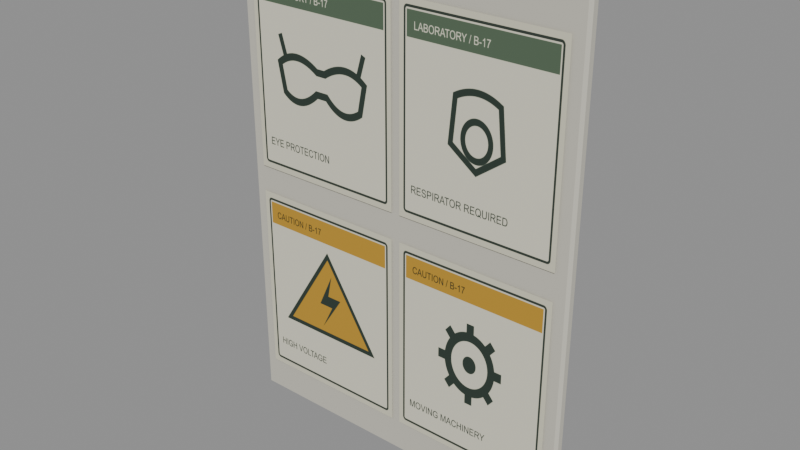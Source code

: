 # Source: safety_notice.blend  (saved by Blender 5.2.45; exported with 4.5.12 LTS)
import bpy
from mathutils import Matrix  # noqa: F401  (used for matrix-valued properties, if any)

bpy.ops.wm.read_factory_settings(use_empty=True)
scene = bpy.context.scene
scene.name = 'Scene'

# ---- images (referenced by path relative to the original .blend; pixels are not part of the script)
import os
ASSET_DIR = os.environ.get("B2B_ASSET_DIR", "")  # directory of the original .blend (textures are referenced by path, not embedded)
HERE = os.path.dirname(os.path.abspath(__file__))  # packed textures are extracted next to this script under _unpacked/

def load_image(name, relpath, width, height, colorspace="sRGB"):
    """Load a texture the original file referenced (path relative to the .blend, or extracted next to this script)."""
    p = next((c for c in (os.path.join(HERE, relpath), os.path.join(ASSET_DIR, relpath)) if relpath and os.path.exists(c)), "")
    if p:
        img = bpy.data.images.load(p, check_existing=True)
        img.name = name
    else:  # same state as the original file: an image datablock whose file is absent (Cycles renders it pink)
        img = bpy.data.images.new(name, width, height)
        img.source = "FILE"
        img.filepath = "//" + (relpath or name)
    img.colorspace_settings.name = colorspace
    return img
img_lab_pictograms_png = load_image('lab_pictograms.png', '_unpacked/lab_pictograms.47cd7b3a.png', 2048, 1024, 'sRGB')

# ---- materials (node trees are filled in below, after node groups)
mat_enamel_safety_notice_backing = bpy.data.materials.new('Enamel safety notice backing')
mat_enamel_safety_notice_backing.use_backface_culling = True
mat_original_laboratory_safety_pictograms = bpy.data.materials.new('Original laboratory safety pictograms')
mat_original_laboratory_safety_pictograms.use_backface_culling = True

# ---- material node trees
mat_enamel_safety_notice_backing.use_nodes = True; mat_enamel_safety_notice_backing.node_tree.nodes.clear()
_N = mat_enamel_safety_notice_backing.node_tree.nodes; _L = mat_enamel_safety_notice_backing.node_tree.links
n0 = _N.new('ShaderNodeBsdfPrincipled'); n0.name = 'Principled BSDF'; n0.location = (-200, 100)
n0.inputs[0].default_value = (0.58, 0.56, 0.48, 1.0)
n0.inputs[2].default_value = 1.0
n0.inputs[10].default_value = 0.005
n1 = _N.new('ShaderNodeOutputMaterial'); n1.name = 'Material Output'; n1.location = (200, 100)
_L.new(n0.outputs[0], n1.inputs[0])
n1.is_active_output = True
mat_original_laboratory_safety_pictograms.use_nodes = True; mat_original_laboratory_safety_pictograms.node_tree.nodes.clear()
_N = mat_original_laboratory_safety_pictograms.node_tree.nodes; _L = mat_original_laboratory_safety_pictograms.node_tree.links
n0 = _N.new('ShaderNodeBsdfPrincipled'); n0.name = 'Principled BSDF'; n0.location = (-200, 100)
n0.inputs[2].default_value = 1.0
n0.inputs[10].default_value = 0.005
n1 = _N.new('ShaderNodeOutputMaterial'); n1.name = 'Material Output'; n1.location = (200, 100)
n2 = _N.new('ShaderNodeTexImage'); n2.name = 'Image Texture'; n2.location = (0, 0)
n2.image = img_lab_pictograms_png
_L.new(n0.outputs[0], n1.inputs[0])
_L.new(n2.outputs[0], n0.inputs[0])
n1.is_active_output = True

# ---- meshes
me_cube = bpy.data.meshes.new('Cube')
me_cube.from_pydata([(-0.394, -0.0065, -0.55), (-0.394, -0.0125, -0.544), (-0.4, -0.0065, -0.544), (-0.394, -0.0125, 0.544), (-0.394, -0.0065, 0.55), (-0.4, -0.0065, 0.544), (-0.394, 0.0065, -0.55), (-0.4, 0.0065, -0.544), (-0.394, 0.0125, -0.544), (-0.394, 0.0065, 0.55), (-0.394, 0.0125, 0.544), (-0.4, 0.0065, 0.544), (0.394, -0.0065, -0.55), (0.4, -0.0065, -0.544), (0.394, -0.0125, -0.544), (0.394, -0.0065, 0.55), (0.394, -0.0125, 0.544), (0.4, -0.0065, 0.544), (0.394, 0.0065, -0.55), (0.394, 0.0125, -0.544), (0.4, 0.0065, -0.544), (0.394, 0.0065, 0.55), (0.4, 0.0065, 0.544), (0.394, 0.0125, 0.544)], [], [(0, 1, 2), (3, 4, 5), (6, 7, 8), (9, 10, 11), (12, 13, 14), (15, 16, 17), (18, 19, 20), (21, 22, 23), (0, 7, 6), (3, 2, 1), (9, 5, 4), (8, 11, 10), (6, 19, 18), (21, 10, 9), (20, 23, 22), (18, 13, 12), (15, 22, 21), (14, 17, 16), (12, 1, 0), (4, 16, 15), (18, 0, 6), (5, 7, 2), (16, 1, 14), (9, 15, 21), (10, 19, 8), (22, 13, 20), (0, 2, 7), (3, 5, 2), (9, 11, 5), (8, 7, 11), (6, 8, 19), (21, 23, 10), (20, 19, 23), (18, 20, 13), (15, 17, 22), (14, 13, 17), (12, 14, 1), (4, 3, 16), (18, 12, 0), (5, 11, 7), (16, 3, 1), (9, 4, 15), (10, 23, 19), (22, 17, 13)])
_uv = me_cube.uv_layers.new(name='UVMap')
_uv.uv.foreach_set('vector', [0.1269, 0.69, 0.1269, 0.75, 0.125, 0.69, 0.6236, 0.9981, 0.625, 0.9981, 0.6236, 1.0, 0.1269, 0.56, 0.125, 0.56, 0.1269, 0.5, 0.625, 0.2313, 0.6236, 0.2519, 0.6236, 0.205, 0.3731, 0.69, 0.376, 0.69, 0.3747, 0.7509, 0.6259, 0.7209, 0.6236, 0.7519, 0.6236, 0.705, 0.3731, 0.56, 0.3747, 0.4991, 0.376, 0.56, 0.6259, 0.5445, 0.6236, 0.56, 0.6236, 0.4986, 0.1269, 0.69, 0.125, 0.56, 0.1269, 0.56, 0.6236, 0.0, 0.3764, 0.06, 0.3764, 0.0, 0.625, 0.2313, 0.6236, 0.06, 0.625, 0.06, 0.3764, 0.2519, 0.6236, 0.205, 0.6236, 0.2519, 0.1269, 0.56, 0.3747, 0.4991, 0.3731, 0.56, 0.6259, 0.5445, 0.6236, 0.2519, 0.625, 0.2313, 0.376, 0.56, 0.6236, 0.4986, 0.6236, 0.56, 0.3731, 0.56, 0.376, 0.69, 0.3731, 0.69, 0.6259, 0.7209, 0.6236, 0.56, 0.6259, 0.5445, 0.3747, 0.7509, 0.6236, 0.705, 0.6236, 0.7519, 0.3731, 0.69, 0.1269, 0.75, 0.1269, 0.69, 0.625, 0.9981, 0.6236, 0.7519, 0.6259, 0.7209, 0.3731, 0.56, 0.1269, 0.69, 0.1269, 0.56, 0.6236, 0.06, 0.3764, 0.19, 0.3764, 0.06, 0.6236, 0.7519, 0.3764, 0.9981, 0.3747, 0.7509, 0.8731, 0.56, 0.6259, 0.7209, 0.6259, 0.5445, 0.6236, 0.2519, 0.3747, 0.4991, 0.3764, 0.2519, 0.6236, 0.56, 0.376, 0.69, 0.376, 0.56, 0.1269, 0.69, 0.125, 0.69, 0.125, 0.56, 0.6236, 0.0, 0.6236, 0.06, 0.3764, 0.06, 0.625, 0.2313, 0.6236, 0.205, 0.6236, 0.06, 0.3764, 0.2519, 0.3764, 0.19, 0.6236, 0.205, 0.1269, 0.56, 0.1269, 0.5, 0.3747, 0.4991, 0.6259, 0.5445, 0.6236, 0.4986, 0.6236, 0.2519, 0.376, 0.56, 0.3747, 0.4991, 0.6236, 0.4986, 0.3731, 0.56, 0.376, 0.56, 0.376, 0.69, 0.6259, 0.7209, 0.6236, 0.705, 0.6236, 0.56, 0.3747, 0.7509, 0.376, 0.69, 0.6236, 0.705, 0.3731, 0.69, 0.3747, 0.7509, 0.1269, 0.75, 0.625, 0.9981, 0.6236, 0.9981, 0.6236, 0.7519, 0.3731, 0.56, 0.3731, 0.69, 0.1269, 0.69, 0.6236, 0.06, 0.6236, 0.205, 0.3764, 0.19, 0.6236, 0.7519, 0.6236, 0.9981, 0.3764, 0.9981, 0.8731, 0.56, 0.8731, 0.69, 0.6259, 0.7209, 0.6236, 0.2519, 0.6236, 0.4986, 0.3747, 0.4991, 0.6236, 0.56, 0.6236, 0.705, 0.376, 0.69])
me_cube.materials.append(mat_enamel_safety_notice_backing)
me_cube.update()
me_safety_instruction = bpy.data.meshes.new('Safety instruction')
me_safety_instruction.from_pydata([(-0.37, -0.016, 0.58), (-0.01, -0.016, 0.58), (-0.01, -0.016, 1.02), (-0.37, -0.016, 1.02), (0.01, -0.016, 0.58), (0.37, -0.016, 0.58), (0.37, -0.016, 1.02), (0.01, -0.016, 1.02), (-0.37, -0.016, 0.08), (-0.01, -0.016, 0.08), (-0.01, -0.016, 0.52), (-0.37, -0.016, 0.52), (0.01, -0.016, 0.08), (0.37, -0.016, 0.08), (0.37, -0.016, 0.52), (0.01, -0.016, 0.52)], [], [(1, 3, 0), (5, 7, 4), (9, 11, 8), (13, 15, 12), (1, 2, 3), (5, 6, 7), (9, 10, 11), (13, 14, 15)])
_uv = me_safety_instruction.uv_layers.new(name='UVMap')
_uv.uv.foreach_set('vector', [0.25, 0.5, 0.0, 1.0, 0.0, 0.5, 0.5, 0.5, 0.25, 1.0, 0.25, 0.5, 0.75, 0.5, 0.5, 1.0, 0.5, 0.5, 1.0, 0.5, 0.75, 1.0, 0.75, 0.5, 0.25, 0.5, 0.25, 1.0, 0.0, 1.0, 0.5, 0.5, 0.5, 1.0, 0.25, 1.0, 0.75, 0.5, 0.75, 1.0, 0.5, 1.0, 1.0, 0.5, 1.0, 1.0, 0.75, 1.0])
me_safety_instruction.materials.append(mat_original_laboratory_safety_pictograms)
me_safety_instruction.update()

# ---- objects
ob_laboratory_safety_notice___0_8m_x_1_1m = bpy.data.objects.new('Laboratory safety notice - 0.8m x 1.1m', None)
ob_safety_sign_plate = bpy.data.objects.new('Safety sign plate', me_cube)
ob_original_laboratory_safety_pictograms = bpy.data.objects.new('Original laboratory safety pictograms', me_safety_instruction)

# ---- transforms, parenting, visibility, modifiers, constraints
ob_laboratory_safety_notice___0_8m_x_1_1m.location = (0.0, 0.0, 0.0)
ob_safety_sign_plate.parent = ob_laboratory_safety_notice___0_8m_x_1_1m
ob_safety_sign_plate.location = (0.0, 0.0, 0.55)
ob_original_laboratory_safety_pictograms.parent = ob_laboratory_safety_notice___0_8m_x_1_1m
ob_original_laboratory_safety_pictograms.location = (0.0, 0.0, 0.0)

# ---- collection membership
scene.collection.objects.link(ob_laboratory_safety_notice___0_8m_x_1_1m)
scene.collection.objects.link(ob_safety_sign_plate)
scene.collection.objects.link(ob_original_laboratory_safety_pictograms)

# ---- scene / render settings (as saved in the file)
scene.frame_start = 1; scene.frame_end = 250; scene.frame_set(1)
scene.render.engine = 'BLENDER_EEVEE_NEXT'
scene.render.bake_bias = 0.0
scene.render.bake_samples = 0
scene.render.compositor_device = 'GPU'
scene.eevee.use_volume_custom_range = False
scene.eevee.fast_gi_thickness_near = 0.1
scene.eevee.fast_gi_thickness_far = 0.0
scene.eevee.ray_tracing_options.screen_trace_thickness = 0.1
bpy.context.view_layer.update()

# ---- added for rendering (the .blend has no active camera and no usable light): camera, sun + grey world if the file has none
cam_auto = bpy.data.cameras.new('AutoCamera')
cam_auto.lens = 50.0
cam_auto.sensor_width = 36.0
cam_auto.clip_end = 1000.0
ob_auto_camera = bpy.data.objects.new('AutoCamera', cam_auto)
scene.collection.objects.link(ob_auto_camera)
ob_auto_camera.location = (1.25872, -1.51221, 1.55697)
ob_auto_camera.rotation_euler = (1.09748, -7.21219e-08, 0.694738)
scene.camera = ob_auto_camera
light_auto_sun = bpy.data.lights.new('AutoSun', 'SUN')
light_auto_sun.energy = 3.0
light_auto_sun.angle = 0.0523599
ob_auto_sun = bpy.data.objects.new('AutoSun', light_auto_sun)
scene.collection.objects.link(ob_auto_sun)
ob_auto_sun.rotation_euler = (0.872665, 0.174533, 0.523599)
if scene.world is None:
    world_auto = bpy.data.worlds.new('AutoWorld')
    world_auto.color = (0.3, 0.3, 0.3)
    scene.world = world_auto
bpy.context.view_layer.update()
